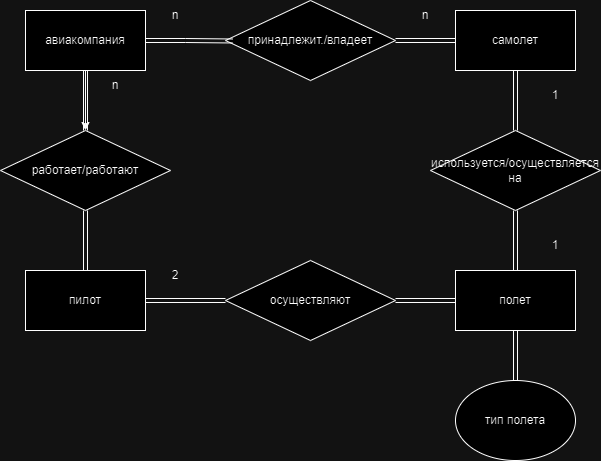

The diagram above was exported from draw.io. Its source (the exported page's mxGraphModel, read from the mxfile embedded in the PNG):
<mxGraphModel dx="1264" dy="764" grid="1" gridSize="10" guides="1" tooltips="1" connect="1" arrows="1" fold="1" page="1" pageScale="1" pageWidth="827" pageHeight="1169" math="0" shadow="0">
  <root>
    <mxCell id="0" />
    <mxCell id="1" parent="0" />
    <mxCell id="8tY4090t7FljOKLFFt_D-12" value="" style="edgeStyle=orthogonalEdgeStyle;rounded=0;orthogonalLoop=1;jettySize=auto;html=1;" parent="1" source="8tY4090t7FljOKLFFt_D-1" target="8tY4090t7FljOKLFFt_D-9" edge="1">
      <mxGeometry relative="1" as="geometry" />
    </mxCell>
    <mxCell id="8tY4090t7FljOKLFFt_D-1" value="авиакомпания" style="rounded=0;whiteSpace=wrap;html=1;" parent="1" vertex="1">
      <mxGeometry x="90" y="100" width="120" height="60" as="geometry" />
    </mxCell>
    <mxCell id="8tY4090t7FljOKLFFt_D-22" style="edgeStyle=orthogonalEdgeStyle;shape=link;rounded=0;orthogonalLoop=1;jettySize=auto;html=1;entryX=0.5;entryY=0;entryDx=0;entryDy=0;" parent="1" source="8tY4090t7FljOKLFFt_D-2" target="8tY4090t7FljOKLFFt_D-21" edge="1">
      <mxGeometry relative="1" as="geometry" />
    </mxCell>
    <mxCell id="8tY4090t7FljOKLFFt_D-2" value="самолет" style="rounded=0;whiteSpace=wrap;html=1;" parent="1" vertex="1">
      <mxGeometry x="520" y="100" width="120" height="60" as="geometry" />
    </mxCell>
    <mxCell id="8tY4090t7FljOKLFFt_D-5" style="edgeStyle=orthogonalEdgeStyle;rounded=0;orthogonalLoop=1;jettySize=auto;html=1;shape=link;" parent="1" source="8tY4090t7FljOKLFFt_D-3" target="8tY4090t7FljOKLFFt_D-2" edge="1">
      <mxGeometry relative="1" as="geometry" />
    </mxCell>
    <mxCell id="8tY4090t7FljOKLFFt_D-3" value="принадлежит./владеет" style="rhombus;whiteSpace=wrap;html=1;" parent="1" vertex="1">
      <mxGeometry x="290" y="90" width="170" height="80" as="geometry" />
    </mxCell>
    <mxCell id="8tY4090t7FljOKLFFt_D-4" style="edgeStyle=orthogonalEdgeStyle;rounded=0;orthogonalLoop=1;jettySize=auto;html=1;entryX=0.041;entryY=0.506;entryDx=0;entryDy=0;entryPerimeter=0;shape=link;" parent="1" source="8tY4090t7FljOKLFFt_D-1" target="8tY4090t7FljOKLFFt_D-3" edge="1">
      <mxGeometry relative="1" as="geometry" />
    </mxCell>
    <mxCell id="8tY4090t7FljOKLFFt_D-6" value="n" style="text;html=1;align=center;verticalAlign=middle;whiteSpace=wrap;rounded=0;" parent="1" vertex="1">
      <mxGeometry x="210" y="90" width="60" height="30" as="geometry" />
    </mxCell>
    <mxCell id="8tY4090t7FljOKLFFt_D-7" value="n" style="text;html=1;align=center;verticalAlign=middle;whiteSpace=wrap;rounded=0;" parent="1" vertex="1">
      <mxGeometry x="460" y="90" width="60" height="30" as="geometry" />
    </mxCell>
    <mxCell id="8tY4090t7FljOKLFFt_D-8" value="пилот" style="rounded=0;whiteSpace=wrap;html=1;" parent="1" vertex="1">
      <mxGeometry x="90" y="360" width="120" height="60" as="geometry" />
    </mxCell>
    <mxCell id="8tY4090t7FljOKLFFt_D-10" style="edgeStyle=orthogonalEdgeStyle;rounded=0;orthogonalLoop=1;jettySize=auto;html=1;shape=link;" parent="1" source="8tY4090t7FljOKLFFt_D-9" target="8tY4090t7FljOKLFFt_D-1" edge="1">
      <mxGeometry relative="1" as="geometry" />
    </mxCell>
    <mxCell id="8tY4090t7FljOKLFFt_D-11" style="edgeStyle=orthogonalEdgeStyle;rounded=0;orthogonalLoop=1;jettySize=auto;html=1;shape=link;" parent="1" source="8tY4090t7FljOKLFFt_D-9" target="8tY4090t7FljOKLFFt_D-8" edge="1">
      <mxGeometry relative="1" as="geometry" />
    </mxCell>
    <mxCell id="8tY4090t7FljOKLFFt_D-9" value="работает/работают" style="rhombus;whiteSpace=wrap;html=1;" parent="1" vertex="1">
      <mxGeometry x="65" y="220" width="170" height="80" as="geometry" />
    </mxCell>
    <mxCell id="8tY4090t7FljOKLFFt_D-16" style="edgeStyle=orthogonalEdgeStyle;shape=link;rounded=0;orthogonalLoop=1;jettySize=auto;html=1;" parent="1" source="8tY4090t7FljOKLFFt_D-13" target="8tY4090t7FljOKLFFt_D-15" edge="1">
      <mxGeometry relative="1" as="geometry" />
    </mxCell>
    <mxCell id="8tY4090t7FljOKLFFt_D-26" style="edgeStyle=orthogonalEdgeStyle;shape=link;rounded=0;orthogonalLoop=1;jettySize=auto;html=1;" parent="1" source="8tY4090t7FljOKLFFt_D-13" target="8tY4090t7FljOKLFFt_D-25" edge="1">
      <mxGeometry relative="1" as="geometry" />
    </mxCell>
    <mxCell id="8tY4090t7FljOKLFFt_D-13" value="полет" style="rounded=0;whiteSpace=wrap;html=1;" parent="1" vertex="1">
      <mxGeometry x="520" y="360" width="120" height="60" as="geometry" />
    </mxCell>
    <mxCell id="8tY4090t7FljOKLFFt_D-17" style="edgeStyle=orthogonalEdgeStyle;shape=link;rounded=0;orthogonalLoop=1;jettySize=auto;html=1;entryX=1;entryY=0.5;entryDx=0;entryDy=0;" parent="1" source="8tY4090t7FljOKLFFt_D-15" target="8tY4090t7FljOKLFFt_D-8" edge="1">
      <mxGeometry relative="1" as="geometry" />
    </mxCell>
    <mxCell id="8tY4090t7FljOKLFFt_D-15" value="осуществляют" style="rhombus;whiteSpace=wrap;html=1;" parent="1" vertex="1">
      <mxGeometry x="290" y="350" width="170" height="80" as="geometry" />
    </mxCell>
    <mxCell id="8tY4090t7FljOKLFFt_D-18" value="n" style="text;html=1;align=center;verticalAlign=middle;whiteSpace=wrap;rounded=0;" parent="1" vertex="1">
      <mxGeometry x="150" y="160" width="60" height="30" as="geometry" />
    </mxCell>
    <mxCell id="8tY4090t7FljOKLFFt_D-19" value="2" style="text;html=1;align=center;verticalAlign=middle;whiteSpace=wrap;rounded=0;" parent="1" vertex="1">
      <mxGeometry x="210" y="350" width="60" height="30" as="geometry" />
    </mxCell>
    <mxCell id="8tY4090t7FljOKLFFt_D-20" value="1" style="text;html=1;align=center;verticalAlign=middle;whiteSpace=wrap;rounded=0;" parent="1" vertex="1">
      <mxGeometry x="590" y="170" width="60" height="30" as="geometry" />
    </mxCell>
    <mxCell id="8tY4090t7FljOKLFFt_D-23" style="edgeStyle=orthogonalEdgeStyle;shape=link;rounded=0;orthogonalLoop=1;jettySize=auto;html=1;" parent="1" source="8tY4090t7FljOKLFFt_D-21" target="8tY4090t7FljOKLFFt_D-13" edge="1">
      <mxGeometry relative="1" as="geometry" />
    </mxCell>
    <mxCell id="8tY4090t7FljOKLFFt_D-21" value="используется/осуществляется на" style="rhombus;whiteSpace=wrap;html=1;" parent="1" vertex="1">
      <mxGeometry x="495" y="220" width="170" height="80" as="geometry" />
    </mxCell>
    <mxCell id="8tY4090t7FljOKLFFt_D-24" value="1" style="text;html=1;align=center;verticalAlign=middle;whiteSpace=wrap;rounded=0;" parent="1" vertex="1">
      <mxGeometry x="590" y="320" width="60" height="30" as="geometry" />
    </mxCell>
    <mxCell id="8tY4090t7FljOKLFFt_D-25" value="тип полета" style="ellipse;whiteSpace=wrap;html=1;" parent="1" vertex="1">
      <mxGeometry x="520" y="470" width="120" height="80" as="geometry" />
    </mxCell>
  </root>
</mxGraphModel>